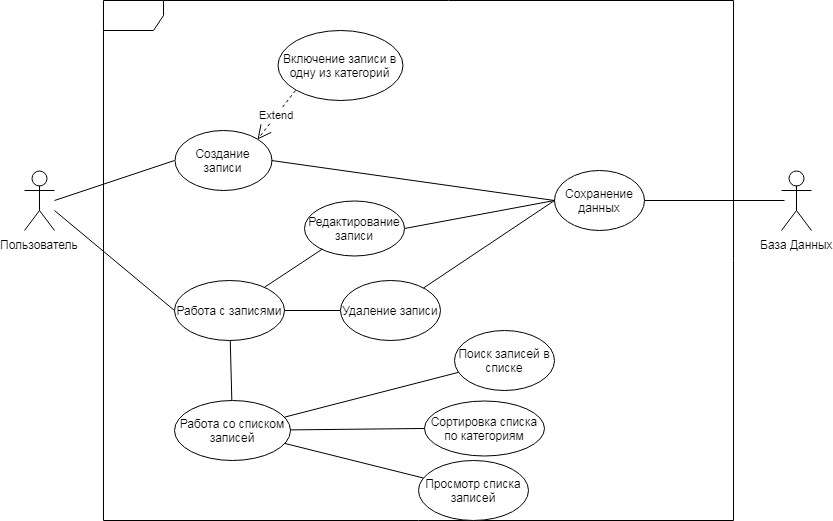

The diagram above was exported from draw.io. Its source (the exported page's mxGraphModel, read from the mxfile embedded in the PNG):
<mxGraphModel dx="872" dy="535" grid="1" gridSize="10" guides="1" tooltips="1" connect="1" arrows="1" fold="1" page="1" pageScale="1" pageWidth="827" pageHeight="1169" math="0" shadow="0">
  <root>
    <mxCell id="0" />
    <mxCell id="1" parent="0" />
    <mxCell id="aAOYu_f7ErkPk8_rIQbQ-2" value="" style="shape=umlFrame;whiteSpace=wrap;html=1;" vertex="1" parent="1">
      <mxGeometry x="119" width="630" height="520" as="geometry" />
    </mxCell>
    <mxCell id="aAOYu_f7ErkPk8_rIQbQ-3" value="Пользователь" style="shape=umlActor;verticalLabelPosition=bottom;labelBackgroundColor=#ffffff;verticalAlign=top;html=1;" vertex="1" parent="1">
      <mxGeometry x="40" y="170" width="30" height="60" as="geometry" />
    </mxCell>
    <mxCell id="aAOYu_f7ErkPk8_rIQbQ-10" value="База Данных" style="shape=umlActor;verticalLabelPosition=bottom;labelBackgroundColor=#ffffff;verticalAlign=top;html=1;" vertex="1" parent="1">
      <mxGeometry x="797" y="170" width="30" height="60" as="geometry" />
    </mxCell>
    <mxCell id="aAOYu_f7ErkPk8_rIQbQ-14" value="Создание записи" style="ellipse;whiteSpace=wrap;html=1;" vertex="1" parent="1">
      <mxGeometry x="190" y="130" width="97" height="60" as="geometry" />
    </mxCell>
    <mxCell id="aAOYu_f7ErkPk8_rIQbQ-15" value="Включение записи в одну из категорий" style="ellipse;whiteSpace=wrap;html=1;" vertex="1" parent="1">
      <mxGeometry x="293" y="30" width="125" height="70" as="geometry" />
    </mxCell>
    <mxCell id="aAOYu_f7ErkPk8_rIQbQ-16" value="Extend" style="endArrow=open;endSize=12;dashed=1;html=1;entryX=1;entryY=0;entryDx=0;entryDy=0;exitX=0;exitY=1;exitDx=0;exitDy=0;" edge="1" parent="1" source="aAOYu_f7ErkPk8_rIQbQ-15" target="aAOYu_f7ErkPk8_rIQbQ-14">
      <mxGeometry width="160" relative="1" as="geometry">
        <mxPoint x="480" y="190" as="sourcePoint" />
        <mxPoint x="640" y="190" as="targetPoint" />
      </mxGeometry>
    </mxCell>
    <mxCell id="aAOYu_f7ErkPk8_rIQbQ-17" value="" style="endArrow=none;html=1;entryX=0;entryY=0.5;entryDx=0;entryDy=0;" edge="1" parent="1" target="aAOYu_f7ErkPk8_rIQbQ-14">
      <mxGeometry width="50" height="50" relative="1" as="geometry">
        <mxPoint x="70" y="200" as="sourcePoint" />
        <mxPoint x="260" y="210" as="targetPoint" />
      </mxGeometry>
    </mxCell>
    <mxCell id="aAOYu_f7ErkPk8_rIQbQ-18" value="Работа с записями" style="ellipse;whiteSpace=wrap;html=1;" vertex="1" parent="1">
      <mxGeometry x="190" y="280" width="110" height="60" as="geometry" />
    </mxCell>
    <mxCell id="aAOYu_f7ErkPk8_rIQbQ-19" value="" style="endArrow=none;html=1;entryX=0;entryY=0.5;entryDx=0;entryDy=0;" edge="1" parent="1" target="aAOYu_f7ErkPk8_rIQbQ-18">
      <mxGeometry width="50" height="50" relative="1" as="geometry">
        <mxPoint x="70" y="210" as="sourcePoint" />
        <mxPoint x="150" y="330" as="targetPoint" />
      </mxGeometry>
    </mxCell>
    <mxCell id="aAOYu_f7ErkPk8_rIQbQ-20" value="Редактирование записи" style="ellipse;whiteSpace=wrap;html=1;" vertex="1" parent="1">
      <mxGeometry x="320" y="200" width="100" height="55" as="geometry" />
    </mxCell>
    <mxCell id="aAOYu_f7ErkPk8_rIQbQ-21" value="Удаление записи" style="ellipse;whiteSpace=wrap;html=1;" vertex="1" parent="1">
      <mxGeometry x="355.5" y="280" width="100" height="60" as="geometry" />
    </mxCell>
    <mxCell id="aAOYu_f7ErkPk8_rIQbQ-22" value="Работа со списком записей" style="ellipse;whiteSpace=wrap;html=1;" vertex="1" parent="1">
      <mxGeometry x="190" y="400" width="116" height="60" as="geometry" />
    </mxCell>
    <mxCell id="aAOYu_f7ErkPk8_rIQbQ-23" value="" style="endArrow=none;html=1;" edge="1" parent="1" source="aAOYu_f7ErkPk8_rIQbQ-18" target="aAOYu_f7ErkPk8_rIQbQ-20">
      <mxGeometry width="50" height="50" relative="1" as="geometry">
        <mxPoint x="230" y="280" as="sourcePoint" />
        <mxPoint x="280" y="230" as="targetPoint" />
      </mxGeometry>
    </mxCell>
    <mxCell id="aAOYu_f7ErkPk8_rIQbQ-24" value="" style="endArrow=none;html=1;" edge="1" parent="1" source="aAOYu_f7ErkPk8_rIQbQ-18" target="aAOYu_f7ErkPk8_rIQbQ-21">
      <mxGeometry width="50" height="50" relative="1" as="geometry">
        <mxPoint x="160" y="450" as="sourcePoint" />
        <mxPoint x="210" y="400" as="targetPoint" />
      </mxGeometry>
    </mxCell>
    <mxCell id="aAOYu_f7ErkPk8_rIQbQ-25" value="" style="endArrow=none;html=1;" edge="1" parent="1" source="aAOYu_f7ErkPk8_rIQbQ-22" target="aAOYu_f7ErkPk8_rIQbQ-18">
      <mxGeometry width="50" height="50" relative="1" as="geometry">
        <mxPoint x="220" y="430" as="sourcePoint" />
        <mxPoint x="270" y="380" as="targetPoint" />
      </mxGeometry>
    </mxCell>
    <mxCell id="aAOYu_f7ErkPk8_rIQbQ-26" value="Просмотр списка записей" style="ellipse;whiteSpace=wrap;html=1;" vertex="1" parent="1">
      <mxGeometry x="434" y="460" width="110" height="60" as="geometry" />
    </mxCell>
    <mxCell id="aAOYu_f7ErkPk8_rIQbQ-27" value="Сортировка списка по категориям" style="ellipse;whiteSpace=wrap;html=1;" vertex="1" parent="1">
      <mxGeometry x="440" y="400" width="120" height="55" as="geometry" />
    </mxCell>
    <mxCell id="aAOYu_f7ErkPk8_rIQbQ-28" value="Поиск записей в списке" style="ellipse;whiteSpace=wrap;html=1;" vertex="1" parent="1">
      <mxGeometry x="470" y="330" width="100" height="60" as="geometry" />
    </mxCell>
    <mxCell id="aAOYu_f7ErkPk8_rIQbQ-30" value="" style="endArrow=none;html=1;" edge="1" parent="1" source="aAOYu_f7ErkPk8_rIQbQ-22" target="aAOYu_f7ErkPk8_rIQbQ-27">
      <mxGeometry width="50" height="50" relative="1" as="geometry">
        <mxPoint x="500" y="180" as="sourcePoint" />
        <mxPoint x="550" y="130" as="targetPoint" />
      </mxGeometry>
    </mxCell>
    <mxCell id="aAOYu_f7ErkPk8_rIQbQ-32" value="" style="endArrow=none;html=1;" edge="1" parent="1" source="aAOYu_f7ErkPk8_rIQbQ-22" target="aAOYu_f7ErkPk8_rIQbQ-26">
      <mxGeometry width="50" height="50" relative="1" as="geometry">
        <mxPoint x="420" y="420" as="sourcePoint" />
        <mxPoint x="470" y="370" as="targetPoint" />
      </mxGeometry>
    </mxCell>
    <mxCell id="aAOYu_f7ErkPk8_rIQbQ-33" value="" style="endArrow=none;html=1;" edge="1" parent="1" source="aAOYu_f7ErkPk8_rIQbQ-22" target="aAOYu_f7ErkPk8_rIQbQ-28">
      <mxGeometry width="50" height="50" relative="1" as="geometry">
        <mxPoint x="530" y="470" as="sourcePoint" />
        <mxPoint x="580" y="420" as="targetPoint" />
      </mxGeometry>
    </mxCell>
    <mxCell id="aAOYu_f7ErkPk8_rIQbQ-35" value="Сохранение данных" style="ellipse;whiteSpace=wrap;html=1;" vertex="1" parent="1">
      <mxGeometry x="570" y="170" width="90" height="60" as="geometry" />
    </mxCell>
    <mxCell id="aAOYu_f7ErkPk8_rIQbQ-36" value="" style="endArrow=none;html=1;exitX=1;exitY=0.5;exitDx=0;exitDy=0;" edge="1" parent="1" source="aAOYu_f7ErkPk8_rIQbQ-35">
      <mxGeometry width="50" height="50" relative="1" as="geometry">
        <mxPoint x="630" y="120" as="sourcePoint" />
        <mxPoint x="800" y="200" as="targetPoint" />
      </mxGeometry>
    </mxCell>
    <mxCell id="aAOYu_f7ErkPk8_rIQbQ-37" value="" style="endArrow=none;html=1;entryX=0;entryY=0.5;entryDx=0;entryDy=0;exitX=1;exitY=0.5;exitDx=0;exitDy=0;" edge="1" parent="1" source="aAOYu_f7ErkPk8_rIQbQ-14" target="aAOYu_f7ErkPk8_rIQbQ-35">
      <mxGeometry width="50" height="50" relative="1" as="geometry">
        <mxPoint x="430" y="200" as="sourcePoint" />
        <mxPoint x="480" y="140" as="targetPoint" />
      </mxGeometry>
    </mxCell>
    <mxCell id="aAOYu_f7ErkPk8_rIQbQ-38" value="" style="endArrow=none;html=1;entryX=0;entryY=0.5;entryDx=0;entryDy=0;exitX=1;exitY=0.5;exitDx=0;exitDy=0;" edge="1" parent="1" source="aAOYu_f7ErkPk8_rIQbQ-20" target="aAOYu_f7ErkPk8_rIQbQ-35">
      <mxGeometry width="50" height="50" relative="1" as="geometry">
        <mxPoint x="460" y="270" as="sourcePoint" />
        <mxPoint x="510" y="220" as="targetPoint" />
      </mxGeometry>
    </mxCell>
    <mxCell id="aAOYu_f7ErkPk8_rIQbQ-39" value="" style="endArrow=none;html=1;entryX=0;entryY=0.5;entryDx=0;entryDy=0;" edge="1" parent="1" source="aAOYu_f7ErkPk8_rIQbQ-21" target="aAOYu_f7ErkPk8_rIQbQ-35">
      <mxGeometry width="50" height="50" relative="1" as="geometry">
        <mxPoint x="490" y="290" as="sourcePoint" />
        <mxPoint x="540" y="240" as="targetPoint" />
      </mxGeometry>
    </mxCell>
  </root>
</mxGraphModel>